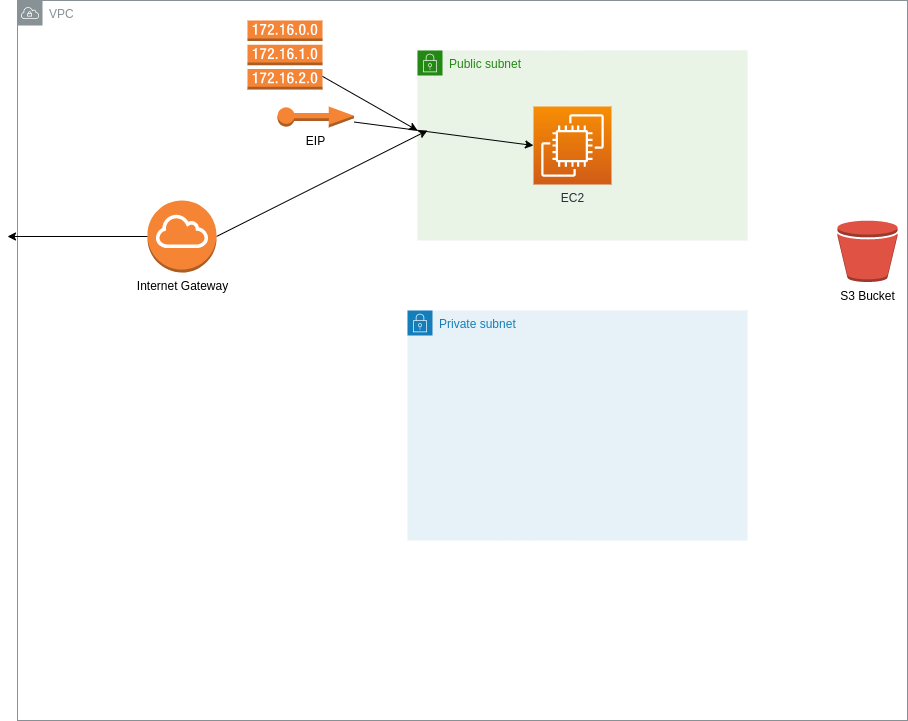

The diagram above was exported from draw.io. Its source (the exported page's mxGraphModel, read from the mxfile embedded in the PNG):
<mxGraphModel dx="976" dy="770" grid="1" gridSize="10" guides="1" tooltips="1" connect="1" arrows="1" fold="1" page="1" pageScale="1" pageWidth="850" pageHeight="1100" math="0" shadow="0">
  <root>
    <mxCell id="0" />
    <mxCell id="1" parent="0" />
    <mxCell id="3" value="Public subnet" style="points=[[0,0],[0.25,0],[0.5,0],[0.75,0],[1,0],[1,0.25],[1,0.5],[1,0.75],[1,1],[0.75,1],[0.5,1],[0.25,1],[0,1],[0,0.75],[0,0.5],[0,0.25]];outlineConnect=0;gradientColor=none;html=1;whiteSpace=wrap;fontSize=12;fontStyle=0;container=1;pointerEvents=0;collapsible=0;recursiveResize=0;shape=mxgraph.aws4.group;grIcon=mxgraph.aws4.group_security_group;grStroke=0;strokeColor=#248814;fillColor=#E9F3E6;verticalAlign=top;align=left;spacingLeft=30;fontColor=#248814;dashed=0;" vertex="1" parent="1">
      <mxGeometry x="440" y="130" width="330" height="190" as="geometry" />
    </mxCell>
    <mxCell id="5" value="Private subnet" style="points=[[0,0],[0.25,0],[0.5,0],[0.75,0],[1,0],[1,0.25],[1,0.5],[1,0.75],[1,1],[0.75,1],[0.5,1],[0.25,1],[0,1],[0,0.75],[0,0.5],[0,0.25]];outlineConnect=0;gradientColor=none;html=1;whiteSpace=wrap;fontSize=12;fontStyle=0;container=1;pointerEvents=0;collapsible=0;recursiveResize=0;shape=mxgraph.aws4.group;grIcon=mxgraph.aws4.group_security_group;grStroke=0;strokeColor=#147EBA;fillColor=#E6F2F8;verticalAlign=top;align=left;spacingLeft=30;fontColor=#147EBA;dashed=0;" vertex="1" parent="1">
      <mxGeometry x="430" y="390" width="340" height="230" as="geometry" />
    </mxCell>
    <mxCell id="2" value="VPC" style="sketch=0;outlineConnect=0;gradientColor=none;html=1;whiteSpace=wrap;fontSize=12;fontStyle=0;shape=mxgraph.aws4.group;grIcon=mxgraph.aws4.group_vpc;strokeColor=#879196;fillColor=none;verticalAlign=top;align=left;spacingLeft=30;fontColor=#879196;dashed=0;" vertex="1" parent="5">
      <mxGeometry x="-390" y="-310" width="890" height="720" as="geometry" />
    </mxCell>
    <mxCell id="6" value="EC2" style="sketch=0;points=[[0,0,0],[0.25,0,0],[0.5,0,0],[0.75,0,0],[1,0,0],[0,1,0],[0.25,1,0],[0.5,1,0],[0.75,1,0],[1,1,0],[0,0.25,0],[0,0.5,0],[0,0.75,0],[1,0.25,0],[1,0.5,0],[1,0.75,0]];outlineConnect=0;fontColor=#232F3E;gradientColor=#F78E04;gradientDirection=north;fillColor=#D05C17;strokeColor=#ffffff;dashed=0;verticalLabelPosition=bottom;verticalAlign=top;align=center;html=1;fontSize=12;fontStyle=0;aspect=fixed;shape=mxgraph.aws4.resourceIcon;resIcon=mxgraph.aws4.ec2;" vertex="1" parent="5">
      <mxGeometry x="126" y="-204" width="78" height="78" as="geometry" />
    </mxCell>
    <mxCell id="11" style="edgeStyle=none;html=1;exitX=1;exitY=0.5;exitDx=0;exitDy=0;exitPerimeter=0;" edge="1" parent="5" source="7">
      <mxGeometry relative="1" as="geometry">
        <mxPoint x="20" y="-180" as="targetPoint" />
      </mxGeometry>
    </mxCell>
    <mxCell id="7" value="Internet Gateway" style="outlineConnect=0;dashed=0;verticalLabelPosition=bottom;verticalAlign=top;align=center;html=1;shape=mxgraph.aws3.internet_gateway;fillColor=#F58534;gradientColor=none;" vertex="1" parent="5">
      <mxGeometry x="-260" y="-110" width="69" height="72" as="geometry" />
    </mxCell>
    <mxCell id="14" value="" style="outlineConnect=0;dashed=0;verticalLabelPosition=bottom;verticalAlign=top;align=center;html=1;shape=mxgraph.aws3.route_table;fillColor=#F58536;gradientColor=none;" vertex="1" parent="5">
      <mxGeometry x="-160" y="-290" width="75" height="69" as="geometry" />
    </mxCell>
    <mxCell id="8" style="edgeStyle=none;html=1;" edge="1" parent="1" source="7">
      <mxGeometry relative="1" as="geometry">
        <mxPoint x="30" y="316" as="targetPoint" />
      </mxGeometry>
    </mxCell>
    <mxCell id="10" style="edgeStyle=none;html=1;entryX=0;entryY=0.5;entryDx=0;entryDy=0;entryPerimeter=0;" edge="1" parent="1" source="9" target="6">
      <mxGeometry relative="1" as="geometry" />
    </mxCell>
    <mxCell id="9" value="EIP" style="outlineConnect=0;dashed=0;verticalLabelPosition=bottom;verticalAlign=top;align=center;html=1;shape=mxgraph.aws3.elastic_ip;fillColor=#F58534;gradientColor=none;" vertex="1" parent="1">
      <mxGeometry x="300" y="186" width="76.5" height="21" as="geometry" />
    </mxCell>
    <mxCell id="12" value="S3 Bucket" style="outlineConnect=0;dashed=0;verticalLabelPosition=bottom;verticalAlign=top;align=center;html=1;shape=mxgraph.aws3.bucket;fillColor=#E05243;gradientColor=none;" vertex="1" parent="1">
      <mxGeometry x="860" y="300" width="60" height="61.5" as="geometry" />
    </mxCell>
    <mxCell id="15" style="edgeStyle=none;html=1;" edge="1" parent="1" source="14">
      <mxGeometry relative="1" as="geometry">
        <mxPoint x="440" y="210" as="targetPoint" />
      </mxGeometry>
    </mxCell>
  </root>
</mxGraphModel>